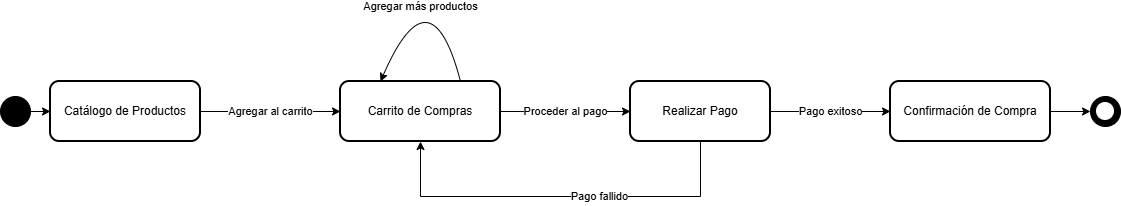

The diagram above was exported from draw.io. Its source (the exported page's mxGraphModel, read from the mxfile embedded in the PNG):
<mxGraphModel dx="1653" dy="701" grid="1" gridSize="10" guides="1" tooltips="1" connect="1" arrows="1" fold="1" page="1" pageScale="1" pageWidth="1100" pageHeight="800" background="none" math="0" shadow="0">
  <root>
    <mxCell id="0" />
    <mxCell id="1" parent="0" />
    <mxCell id="start" parent="1" style="ellipse;whiteSpace=wrap;html=1;aspect=fixed;fillColor=#000000;strokeColor=#000000;" value="" vertex="1">
      <mxGeometry height="30" width="30" x="40" y="350" as="geometry" />
    </mxCell>
    <mxCell id="trans_start_principal" edge="1" parent="1" source="start" style="endArrow=classic;html=1;rounded=0;" target="catalogo" value="">
      <mxGeometry height="50" relative="1" width="50" as="geometry">
        <mxPoint x="70" y="365" as="sourcePoint" />
        <mxPoint x="90" y="365" as="targetPoint" />
      </mxGeometry>
    </mxCell>
    <mxCell id="catalogo" parent="1" style="rounded=1;whiteSpace=wrap;html=1;fillColor=none;strokeColor=#000000;strokeWidth=2;" value="Catálogo de Productos" vertex="1">
      <mxGeometry height="60" width="150" x="90" y="335" as="geometry" />
    </mxCell>
    <mxCell id="trans_catalogo_carrito" edge="1" parent="1" source="catalogo" style="endArrow=classic;html=1;rounded=0;" target="carrito" value="Agregar al carrito">
      <mxGeometry height="50" relative="1" width="50" as="geometry">
        <mxPoint x="240" y="365" as="sourcePoint" />
        <mxPoint x="290" y="365" as="targetPoint" />
      </mxGeometry>
    </mxCell>
    <mxCell id="trans_carrito_agregar" edge="1" parent="1" source="carrito" style="endArrow=classic;html=1;rounded=0;curved=1;entryX=0.25;entryY=0;entryDx=0;entryDy=0;exitX=0.75;exitY=0;exitDx=0;exitDy=0;" target="carrito" value="Agregar más productos">
      <mxGeometry height="50" relative="1" width="50" x="0.3062" y="7" as="geometry">
        <mxPoint y="-1" as="offset" />
        <Array as="points">
          <mxPoint x="470" y="220" />
        </Array>
        <mxPoint x="480" y="290" as="sourcePoint" />
        <mxPoint x="480" y="250" as="targetPoint" />
      </mxGeometry>
    </mxCell>
    <mxCell id="carrito" parent="1" style="rounded=1;whiteSpace=wrap;html=1;fillColor=none;strokeColor=#000000;strokeWidth=2;" value="Carrito de Compras" vertex="1">
      <mxGeometry height="60" width="160" x="380" y="335" as="geometry" />
    </mxCell>
    <mxCell id="trans_carrito_pago" edge="1" parent="1" source="carrito" style="endArrow=classic;html=1;rounded=0;" target="pago" value="Proceder al pago">
      <mxGeometry height="50" relative="1" width="50" as="geometry">
        <mxPoint x="540" y="350" as="sourcePoint" />
        <mxPoint x="590" y="350" as="targetPoint" />
      </mxGeometry>
    </mxCell>
    <mxCell id="pago" parent="1" style="rounded=1;whiteSpace=wrap;html=1;fillColor=none;strokeColor=#000000;strokeWidth=2;" value="Realizar Pago" vertex="1">
      <mxGeometry height="60" width="140" x="670" y="335" as="geometry" />
    </mxCell>
    <mxCell id="trans_pago_confirmar" edge="1" parent="1" source="pago" style="endArrow=classic;html=1;rounded=0;" target="confirmacion" value="Pago exitoso">
      <mxGeometry height="50" relative="1" width="50" as="geometry">
        <mxPoint x="810" y="350" as="sourcePoint" />
        <mxPoint x="860" y="350" as="targetPoint" />
      </mxGeometry>
    </mxCell>
    <mxCell id="confirmacion" parent="1" style="rounded=1;whiteSpace=wrap;html=1;fillColor=none;strokeColor=#000000;strokeWidth=2;" value="Confirmación de Compra" vertex="1">
      <mxGeometry height="60" width="160" x="930" y="335" as="geometry" />
    </mxCell>
    <mxCell id="trans_confirmacion_end" edge="1" parent="1" source="confirmacion" style="endArrow=classic;html=1;rounded=0;" target="end" value="">
      <mxGeometry height="50" relative="1" width="50" as="geometry">
        <mxPoint x="1090" y="350" as="sourcePoint" />
        <mxPoint x="1130" y="350" as="targetPoint" />
      </mxGeometry>
    </mxCell>
    <mxCell id="end" parent="1" style="ellipse;whiteSpace=wrap;html=1;aspect=fixed;fillColor=#000000;strokeColor=#000000;" value="" vertex="1">
      <mxGeometry height="30" width="30" x="1130" y="350" as="geometry" />
    </mxCell>
    <mxCell id="end_inner" parent="1" style="ellipse;whiteSpace=wrap;html=1;aspect=fixed;fillColor=#FFFFFF;strokeColor=#000000;strokeWidth=2;" value="" vertex="1">
      <mxGeometry height="20" width="20" x="1135" y="355" as="geometry" />
    </mxCell>
    <mxCell id="trans_pago_fallo" edge="1" parent="1" source="pago" style="endArrow=classic;html=1;rounded=0;edgeStyle=orthogonalEdgeStyle;" target="carrito" value="Pago fallido">
      <mxGeometry height="50" relative="1" width="50" x="-0.2" as="geometry">
        <Array as="points">
          <mxPoint x="740" y="450" />
          <mxPoint x="460" y="450" />
        </Array>
        <mxPoint x="660" y="400" as="sourcePoint" />
        <mxPoint x="460" y="400" as="targetPoint" />
      </mxGeometry>
    </mxCell>
  </root>
</mxGraphModel>